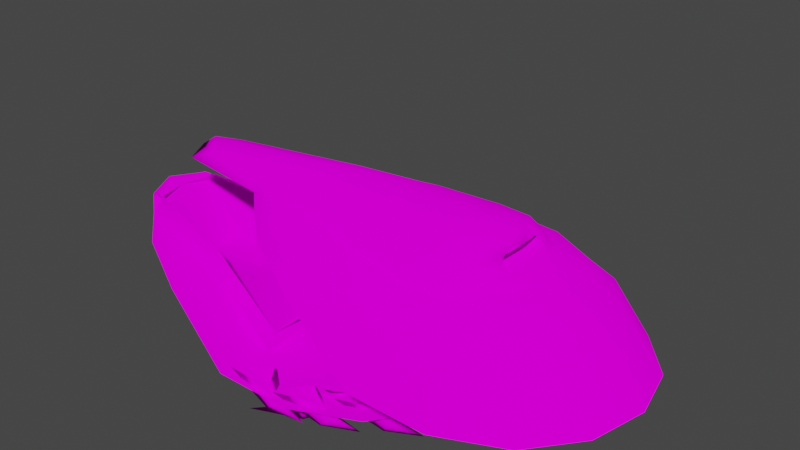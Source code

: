# Source: alientank.blend  (saved by Blender 3.5.10; exported with 4.5.12 LTS)
import bpy
from mathutils import Matrix  # noqa: F401  (used for matrix-valued properties, if any)

bpy.ops.wm.read_factory_settings(use_empty=True)
scene = bpy.context.scene
scene.name = 'Scene'

# ---- collections
col_collection = bpy.data.collections.new('Collection'); scene.collection.children.link(col_collection)

# ---- images (referenced by path relative to the original .blend; pixels are not part of the script)
import os
ASSET_DIR = os.environ.get("B2B_ASSET_DIR", "")  # directory of the original .blend (textures are referenced by path, not embedded)
HERE = os.path.dirname(os.path.abspath(__file__))  # packed textures are extracted next to this script under _unpacked/

def load_image(name, relpath, width, height, colorspace="sRGB"):
    """Load a texture the original file referenced (path relative to the .blend, or extracted next to this script)."""
    p = next((c for c in (os.path.join(HERE, relpath), os.path.join(ASSET_DIR, relpath)) if relpath and os.path.exists(c)), "")
    if p:
        img = bpy.data.images.load(p, check_existing=True)
        img.name = name
    else:  # same state as the original file: an image datablock whose file is absent (Cycles renders it pink)
        img = bpy.data.images.new(name, width, height)
        img.source = "FILE"
        img.filepath = "//" + (relpath or name)
    img.colorspace_settings.name = colorspace
    return img
img_c_tank2_tiff = load_image('c_tank2.tiff', 'bitmaps/c_tank2.tiff', 1024, 1024, 'sRGB')
img_c_tank1_tiff = load_image('c_tank1.tiff', 'bitmaps/c_tank1.tiff', 1024, 1024, 'sRGB')

# ---- materials (node trees are filled in below, after node groups)
mat_alienship2 = bpy.data.materials.new('alienship2')
mat_alienship2.use_transparent_shadow = False
mat_alienship2.diffuse_color = (0.64, 0.1737, 0.587, 1.0)
mat_alienship1 = bpy.data.materials.new('alienship1')
mat_alienship1.use_transparent_shadow = False
mat_alienship1.diffuse_color = (0.5447, 0.1729, 0.07177, 1.0)

# ---- material node trees
mat_alienship2.use_nodes = True; mat_alienship2.node_tree.nodes.clear()
_N = mat_alienship2.node_tree.nodes; _L = mat_alienship2.node_tree.links
n0 = _N.new('ShaderNodeOutputMaterial'); n0.name = 'Material Output'; n0.location = (300, 300)
n1 = _N.new('ShaderNodeBsdfDiffuse'); n1.name = 'Diffuse BSDF'; n1.location = (10, 300)
n1.inputs[1].default_value = 0.5
n2 = _N.new('ShaderNodeTexImage'); n2.name = 'Image Texture'; n2.location = (-280, 280)
n2.image = img_c_tank2_tiff
_L.new(n1.outputs[0], n0.inputs[0])
_L.new(n2.outputs[0], n1.inputs[0])
n0.is_active_output = True
mat_alienship1.use_nodes = True; mat_alienship1.node_tree.nodes.clear()
_N = mat_alienship1.node_tree.nodes; _L = mat_alienship1.node_tree.links
n0 = _N.new('ShaderNodeOutputMaterial'); n0.name = 'Material Output'; n0.location = (300, 300)
n1 = _N.new('ShaderNodeBsdfDiffuse'); n1.name = 'Diffuse BSDF'; n1.location = (10, 300)
n1.inputs[1].default_value = 0.5
n2 = _N.new('ShaderNodeTexImage'); n2.name = 'Image Texture'; n2.location = (-280, 280)
n2.image = img_c_tank1_tiff
_L.new(n1.outputs[0], n0.inputs[0])
_L.new(n2.outputs[0], n1.inputs[0])
n0.is_active_output = True

# ---- world
world_world = bpy.data.worlds.new('World'); scene.world = world_world
world_world.use_nodes = True; world_world.node_tree.nodes.clear()
_N = world_world.node_tree.nodes; _L = world_world.node_tree.links
n0 = _N.new('ShaderNodeOutputWorld'); n0.name = 'World Output'; n0.location = (300, 300)
n1 = _N.new('ShaderNodeBackground'); n1.name = 'Background'; n1.location = (10, 300)
n1.inputs[0].default_value = (0.05088, 0.05088, 0.05088, 1.0)
_L.new(n1.outputs[0], n0.inputs[0])
n0.is_active_output = True
world_world.color = (0.05088, 0.05088, 0.05088)
world_world.use_sun_shadow = False
world_world.sun_shadow_jitter_overblur = 0.0

# ---- meshes
me_base_alientank_high_001 = bpy.data.meshes.new('base alientank high.001')
me_base_alientank_high_001.from_pydata([(-24.03, 81.22, -1.083), (-26.31, 71.57, -5.352), (-9.004, 73.86, -12.96), (-29.84, 81.12, -8.717), (-29.16, 80.43, 4.461), (-41.08, 63.11, 4.791), (-59.5, 80.54, 6.53), (53.19, 27.2, -4.236), (48.18, 18.71, -8.653), (65.75, 15.09, -15.04), (48.18, 28.81, -12.26), (47.73, 28.23, 0.9371), (30.83, 15.73, 0.4341), (19.01, 38.24, 0.8839), (35.41, 49.51, -4.217), (30.39, 41.18, -8.927), (47.96, 37.79, -15.44), (30.39, 51.41, -12.18), (29.94, 50.37, 0.9895), (13.04, 37.89, 0.05062), (1.221, 60.37, 1.286), (6.501, 68.94, -2.971), (1.487, 60.88, -8.111), (19.06, 57.82, -14.79), (1.487, 71.26, -10.82), (1.039, 69.53, 2.273), (-15.87, 57.12, 0.6827), (-27.68, 79.5, 3.093), (-24.03, -81.22, -1.083), (-9.004, -73.86, -12.96), (-26.31, -71.57, -5.352), (-29.84, -81.12, -8.717), (-29.16, -80.43, 4.461), (-41.08, -63.11, 4.791), (-59.5, -80.54, 6.53), (53.19, -27.2, -4.236), (65.75, -15.09, -15.04), (48.18, -18.71, -8.653), (48.18, -28.81, -12.26), (47.73, -28.23, 0.9371), (30.83, -15.73, 0.4341), (19.01, -38.24, 0.8839), (35.41, -49.51, -4.217), (47.96, -37.79, -15.44), (30.39, -41.18, -8.927), (30.39, -51.41, -12.18), (29.94, -50.37, 0.9895), (13.04, -37.89, 0.05062), (1.221, -60.37, 1.286), (6.501, -68.94, -2.971), (19.06, -57.82, -14.79), (1.487, -60.88, -8.111), (1.487, -71.26, -10.82), (1.039, -69.53, 2.273), (-15.87, -57.12, 0.6827), (-27.68, -79.5, 3.093), (-153.7, -14.75, 20.71), (-191.1, -21.04, 54.92), (-191.1, 21.05, 54.92), (-153.7, 14.75, 20.71), (-119.1, -25.25, 21.01), (-112.9, -39.09, 45.98), (-112.9, 39.09, 45.98), (-119.1, 25.25, 21.01), (-58.24, -46.27, 12.45), (-57.96, 46.46, 12.45), (-58.3, -45.52, 12.86), (-62.92, -47.22, -1.314), (-117.6, -39.81, 31.7), (-112.2, -38.1, 45.59), (-61.2, 2.133, 15.76), (-68.23, 1e-06, -4.473), (-112.3, 38.11, 45.65), (-117.6, 39.81, 31.7), (-62.92, 47.22, -1.314), (-58.41, 45.47, 12.89), (-182.1, -22.48, 55.12), (-189.3, -25.61, 42.35), (-199.0, 0.0, 42.09), (-189.3, 0.0, 53.59), (-182.1, 22.48, 55.12), (-189.3, 25.61, 42.35), (-18.72, 2e-06, -7.872), (-15.87, -45.2, -5.357), (-15.87, 45.2, -5.357), (27.43, -65.21, 0.6373), (-13.05, -82.99, 0.07483), (52.3, -35.57, 1.482), (-61.45, -86.43, 3.781), (60.84, 3e-06, 1.975), (-161.0, -50.27, 39.74), (-115.8, -73.03, 33.23), (-161.0, 50.27, 39.74), (-115.8, 73.03, 33.23), (-61.45, 86.43, 3.781), (27.43, 65.21, 0.6373), (52.3, 35.57, 1.482), (-13.05, 82.99, 0.07483), (-202.7, 0.0, 55.24), (-191.9, 22.29, 53.9), (-191.9, -22.29, 53.9)], [], [(0, 1, 2), (1, 3, 2), (3, 0, 2), (4, 5, 1), (4, 1, 0), (5, 6, 3), (5, 3, 1), (6, 4, 0), (6, 0, 3), (7, 8, 9), (8, 10, 9), (10, 7, 9), (11, 12, 8), (11, 8, 7), (12, 13, 10), (12, 10, 8), (13, 11, 7), (13, 7, 10), (14, 15, 16), (15, 17, 16), (17, 14, 16), (18, 19, 15), (18, 15, 14), (19, 20, 17), (19, 17, 15), (20, 18, 14), (20, 14, 17), (21, 22, 23), (22, 24, 23), (24, 21, 23), (25, 26, 22), (25, 22, 21), (26, 27, 24), (26, 24, 22), (27, 25, 21), (27, 21, 24), (28, 29, 30), (30, 29, 31), (31, 29, 28), (32, 28, 30), (32, 30, 33), (33, 30, 31), (33, 31, 34), (34, 31, 28), (34, 28, 32), (35, 36, 37), (37, 36, 38), (38, 36, 35), (39, 35, 37), (39, 37, 40), (40, 37, 38), (40, 38, 41), (41, 38, 35), (41, 35, 39), (42, 43, 44), (44, 43, 45), (45, 43, 42), (46, 42, 44), (46, 44, 47), (47, 44, 45), (47, 45, 48), (48, 45, 42), (48, 42, 46), (49, 50, 51), (51, 50, 52), (52, 50, 49), (53, 49, 51), (53, 51, 54), (54, 51, 52), (54, 52, 55), (55, 52, 49), (55, 49, 53), (56, 57, 58), (56, 58, 59), (60, 61, 57), (60, 57, 56), (62, 63, 59), (62, 59, 58), (63, 60, 56), (63, 56, 59), (64, 61, 60), (62, 65, 63), (65, 64, 60), (65, 60, 63), (66, 67, 68), (66, 68, 69), (70, 71, 67), (70, 67, 66), (72, 73, 74), (72, 74, 75), (75, 74, 71), (75, 71, 70), (76, 77, 78), (76, 78, 79), (69, 68, 77), (69, 77, 76), (80, 81, 73), (80, 73, 72), (79, 78, 81), (79, 81, 80), (82, 83, 67), (82, 67, 71), (74, 84, 82), (74, 82, 71), (85, 86, 83), (85, 83, 87), (88, 67, 83), (88, 83, 86), (89, 87, 83), (89, 83, 82), (90, 77, 68), (90, 68, 91), (88, 91, 68), (88, 68, 67), (92, 93, 73), (92, 73, 81), (94, 74, 73), (94, 73, 93), (95, 96, 84), (95, 84, 97), (89, 82, 84), (89, 84, 96), (94, 97, 84), (94, 84, 74), (78, 98, 99), (78, 99, 81), (78, 77, 100), (78, 100, 98)])
me_base_alientank_high_001.polygons.foreach_set('use_smooth', [True] * 128)
_uv = me_base_alientank_high_001.uv_layers.new(name='UVMap_0')
_uv.uv.foreach_set('vector', [0.2141, 0.219, 0.1995, 0.2332, 0.1864, 0.2022, 0.1995, 0.2332, 0.22, 0.2292, 0.1864, 0.2022, 0.22, 0.2292, 0.2141, 0.219, 0.1864, 0.2022, 0.2177, 0.2282, 0.1992, 0.2664, 0.1995, 0.2332, 0.2177, 0.2282, 0.1995, 0.2332, 0.2141, 0.219, 0.1992, 0.2664, 0.2483, 0.2787, 0.22, 0.2292, 0.1992, 0.2664, 0.22, 0.2292, 0.1995, 0.2332, 0.2483, 0.2787, 0.2177, 0.2282, 0.2141, 0.219, 0.2483, 0.2787, 0.2141, 0.219, 0.22, 0.2292, 0.04159, 0.1474, 0.03179, 0.1649, 0.007948, 0.1397, 0.03179, 0.1649, 0.04968, 0.1544, 0.007948, 0.1397, 0.04968, 0.1544, 0.04159, 0.1474, 0.007948, 0.1397, 0.04876, 0.1552, 0.04373, 0.1967, 0.03179, 0.1649, 0.04876, 0.1552, 0.03179, 0.1649, 0.04159, 0.1474, 0.04373, 0.1967, 0.09521, 0.1926, 0.04968, 0.1544, 0.04373, 0.1967, 0.04968, 0.1544, 0.03179, 0.1649, 0.09521, 0.1926, 0.04876, 0.1552, 0.04159, 0.1474, 0.09521, 0.1926, 0.04159, 0.1474, 0.04968, 0.1544, 0.09872, 0.1535, 0.08922, 0.1709, 0.06577, 0.1454, 0.08922, 0.1709, 0.1073, 0.1602, 0.06577, 0.1454, 0.1073, 0.1602, 0.09872, 0.1535, 0.06577, 0.1454, 0.1056, 0.1615, 0.1006, 0.2029, 0.08922, 0.1709, 0.1056, 0.1615, 0.08922, 0.1709, 0.09872, 0.1535, 0.1006, 0.2029, 0.152, 0.1988, 0.1073, 0.1602, 0.1006, 0.2029, 0.1073, 0.1602, 0.08922, 0.1709, 0.152, 0.1988, 0.1056, 0.1615, 0.09872, 0.1535, 0.152, 0.1988, 0.09872, 0.1535, 0.1073, 0.1602, 0.1619, 0.1811, 0.1529, 0.1983, 0.13, 0.1724, 0.1529, 0.1983, 0.1712, 0.1874, 0.13, 0.1724, 0.1712, 0.1874, 0.1619, 0.1811, 0.13, 0.1724, 0.1683, 0.1894, 0.1634, 0.2308, 0.1529, 0.1983, 0.1683, 0.1894, 0.1529, 0.1983, 0.1619, 0.1811, 0.1634, 0.2308, 0.2146, 0.2268, 0.1712, 0.1874, 0.1634, 0.2308, 0.1712, 0.1874, 0.1529, 0.1983, 0.2146, 0.2268, 0.1683, 0.1894, 0.1619, 0.1811, 0.2146, 0.2268, 0.1619, 0.1811, 0.1712, 0.1874, 0.5071, 0.1945, 0.4796, 0.2118, 0.4922, 0.1806, 0.4922, 0.1806, 0.4796, 0.2118, 0.5127, 0.1843, 0.5127, 0.1843, 0.4796, 0.2118, 0.5071, 0.1945, 0.5105, 0.1853, 0.5071, 0.1945, 0.4922, 0.1806, 0.5105, 0.1853, 0.4922, 0.1806, 0.4913, 0.1474, 0.4913, 0.1474, 0.4922, 0.1806, 0.5127, 0.1843, 0.4913, 0.1474, 0.5127, 0.1843, 0.5402, 0.1343, 0.5402, 0.1343, 0.5127, 0.1843, 0.5071, 0.1945, 0.5402, 0.1343, 0.5071, 0.1945, 0.5105, 0.1853, 0.3358, 0.2692, 0.3023, 0.2775, 0.3257, 0.2518, 0.3257, 0.2518, 0.3023, 0.2775, 0.3438, 0.262, 0.3438, 0.262, 0.3023, 0.2775, 0.3358, 0.2692, 0.3428, 0.2613, 0.3358, 0.2692, 0.3257, 0.2518, 0.3428, 0.2613, 0.3257, 0.2518, 0.3371, 0.2199, 0.3371, 0.2199, 0.3257, 0.2518, 0.3438, 0.262, 0.3371, 0.2199, 0.3438, 0.262, 0.3886, 0.2231, 0.3886, 0.2231, 0.3438, 0.262, 0.3358, 0.2692, 0.3886, 0.2231, 0.3358, 0.2692, 0.3428, 0.2613, 0.3928, 0.2621, 0.36, 0.2708, 0.383, 0.2449, 0.383, 0.2449, 0.36, 0.2708, 0.4013, 0.2552, 0.4013, 0.2552, 0.36, 0.2708, 0.3928, 0.2621, 0.3995, 0.254, 0.3928, 0.2621, 0.383, 0.2449, 0.3995, 0.254, 0.383, 0.2449, 0.3938, 0.2126, 0.3938, 0.2126, 0.383, 0.2449, 0.4013, 0.2552, 0.3938, 0.2126, 0.4013, 0.2552, 0.4453, 0.2158, 0.4453, 0.2158, 0.4013, 0.2552, 0.3928, 0.2621, 0.4453, 0.2158, 0.3928, 0.2621, 0.3995, 0.254, 0.4555, 0.2333, 0.4238, 0.2426, 0.4462, 0.2164, 0.4462, 0.2164, 0.4238, 0.2426, 0.4647, 0.2269, 0.4647, 0.2269, 0.4238, 0.2426, 0.4555, 0.2333, 0.4617, 0.225, 0.4555, 0.2333, 0.4462, 0.2164, 0.4617, 0.225, 0.4462, 0.2164, 0.4562, 0.1836, 0.4562, 0.1836, 0.4462, 0.2164, 0.4647, 0.2269, 0.4562, 0.1836, 0.4647, 0.2269, 0.5075, 0.1868, 0.5075, 0.1868, 0.4647, 0.2269, 0.4555, 0.2333, 0.5075, 0.1868, 0.4555, 0.2333, 0.4617, 0.225, 0.1054, 0.2489, 0.1236, 0.3485, 0.002257, 0.3485, 0.1054, 0.2489, 0.002257, 0.3485, 0.02039, 0.2489, 0.2968, 0.3071, 0.2907, 0.3559, 0.1449, 0.3183, 0.2968, 0.3071, 0.1449, 0.3183, 0.2351, 0.2828, 0.2482, 0.426, 0.2607, 0.3773, 0.3284, 0.3773, 0.2482, 0.426, 0.3284, 0.3773, 0.4008, 0.4448, 0.6067, 0.425, 0.6067, 0.3199, 0.5346, 0.3417, 0.6067, 0.425, 0.5346, 0.3417, 0.5346, 0.4032, 0.4113, 0.3335, 0.2907, 0.3559, 0.2968, 0.3071, 0.2482, 0.426, 0.142, 0.3595, 0.2607, 0.3773, 0.7092, 0.4646, 0.7092, 0.2761, 0.6067, 0.3199, 0.7092, 0.4646, 0.6067, 0.3199, 0.6067, 0.425, 0.3406, 0.4881, 0.35, 0.46, 0.2237, 0.4482, 0.3406, 0.4881, 0.2237, 0.4482, 0.2158, 0.4767, 0.1516, 0.9957, 0.1514, 0.935, 0.2934, 0.9444, 0.1516, 0.9957, 0.2934, 0.9444, 0.2883, 0.9869, 0.1175, 0.5094, 0.1274, 0.4808, 0.01485, 0.4168, 0.1175, 0.5094, 0.01485, 0.4168, 0.006459, 0.4458, 0.01464, 0.987, 0.009394, 0.9444, 0.1514, 0.935, 0.01464, 0.987, 0.1514, 0.935, 0.1516, 0.9957, 0.4648, 0.3196, 0.4404, 0.3087, 0.4064, 0.3941, 0.4648, 0.3196, 0.4064, 0.3941, 0.4391, 0.3946, 0.2158, 0.4767, 0.2237, 0.4482, 0.0965, 0.3804, 0.2158, 0.4767, 0.0965, 0.3804, 0.09294, 0.4093, 0.2594, 0.5249, 0.2734, 0.4986, 0.1274, 0.4808, 0.2594, 0.5249, 0.1274, 0.4808, 0.1175, 0.5094, 0.4391, 0.3946, 0.4064, 0.3941, 0.4374, 0.4806, 0.4391, 0.3946, 0.4374, 0.4806, 0.4622, 0.4705, 0.8151, 0.3725, 0.8211, 0.2783, 0.7232, 0.2741, 0.8151, 0.3725, 0.7232, 0.2741, 0.7121, 0.3725, 0.7232, 0.4708, 0.8211, 0.4666, 0.8151, 0.3725, 0.7232, 0.4708, 0.8151, 0.3725, 0.7121, 0.3725, 0.9114, 0.2367, 0.8271, 0.1996, 0.8211, 0.2783, 0.9114, 0.2367, 0.8211, 0.2783, 0.9632, 0.2984, 0.7264, 0.1925, 0.7232, 0.2741, 0.8211, 0.2783, 0.7264, 0.1925, 0.8211, 0.2783, 0.8271, 0.1996, 0.981, 0.3725, 0.9632, 0.2984, 0.8211, 0.2783, 0.981, 0.3725, 0.8211, 0.2783, 0.8151, 0.3725, 0.5197, 0.2678, 0.4609, 0.3191, 0.61, 0.2896, 0.5197, 0.2678, 0.61, 0.2896, 0.6137, 0.2204, 0.7264, 0.1925, 0.6137, 0.2204, 0.61, 0.2896, 0.7264, 0.1925, 0.61, 0.2896, 0.7232, 0.2741, 0.5197, 0.4771, 0.6137, 0.5245, 0.61, 0.4554, 0.5197, 0.4771, 0.61, 0.4554, 0.4609, 0.4258, 0.7264, 0.5524, 0.7232, 0.4708, 0.61, 0.4554, 0.7264, 0.5524, 0.61, 0.4554, 0.6137, 0.5245, 0.9114, 0.5082, 0.9632, 0.4465, 0.8211, 0.4666, 0.9114, 0.5082, 0.8211, 0.4666, 0.8271, 0.5453, 0.981, 0.3725, 0.8151, 0.3725, 0.8211, 0.4666, 0.981, 0.3725, 0.8211, 0.4666, 0.9632, 0.4465, 0.7264, 0.5524, 0.8271, 0.5453, 0.8211, 0.4666, 0.7264, 0.5524, 0.8211, 0.4666, 0.7232, 0.4708, 0.1612, 0.6956, 0.1612, 0.776, 0.02526, 0.7673, 0.1612, 0.6956, 0.02526, 0.7673, 0.005024, 0.6967, 0.1612, 0.6956, 0.3173, 0.6967, 0.2971, 0.7673, 0.1612, 0.6956, 0.2971, 0.7673, 0.1612, 0.776])
me_base_alientank_high_001.materials.append(mat_alienship2)
me_base_alientank_high_001.update()
me_hull_alientank_medium_001 = bpy.data.meshes.new('hull alientank medium.001')
me_hull_alientank_medium_001.from_pydata([(-63.58, 50.27, 71.59), (-91.86, 25.61, 74.46), (-94.37, 22.29, 86.03), (-64.3, 43.81, 80.84), (-63.58, -50.27, 71.59), (-64.3, -43.81, 80.84), (-94.37, -22.29, 86.03), (-91.86, -25.61, 74.46), (35.65, -86.43, 34.77), (27.05, -75.55, 65.68), (-16.53, -63.78, 76.94), (-18.48, -73.03, 64.69), (124.5, -65.21, 30.85), (105.0, -56.81, 63.9), (70.68, -72.45, 63.57), (84.02, -82.99, 30.64), (35.65, 86.43, 34.77), (27.05, 75.55, 65.68), (70.68, 72.45, 63.57), (84.02, 82.99, 30.64), (124.5, 65.21, 30.85), (105.0, 56.81, 63.9), (-16.53, 63.78, 76.94), (-18.48, 73.03, 64.69), (157.9, 1e-06, 31.9), (129.5, 0.0, 65.43), (123.9, -30.96, 64.82), (149.4, -35.57, 31.48), (123.9, 30.96, 64.82), (149.4, 35.57, 31.48), (-58.42, 38.83, 85.17), (-81.04, 21.87, 89.69), (-58.42, -38.83, 85.17), (-81.04, -21.87, 89.69), (-22.11, -50.03, 83.86), (25.4, -59.31, 80.94), (91.96, -48.3, 76.1), (66.7, -56.81, 80.11), (100.6, -28.65, 81.27), (67.12, -30.96, 87.83), (23.33, -32.34, 88.82), (103.6, 0.0, 82.22), (68.42, 0.0, 89.48), (-33.35, -27.27, 89.74), (-33.35, 27.27, 89.74), (-22.11, 50.03, 83.86), (25.4, 59.31, 80.94), (23.33, 32.34, 88.82), (91.96, 48.3, 76.1), (66.7, 56.81, 80.11), (67.12, 30.96, 87.83), (100.6, 28.65, 81.27)], [], [(0, 1, 2), (0, 2, 3), (4, 5, 6), (4, 6, 7), (8, 9, 10), (8, 10, 11), (4, 11, 10), (4, 10, 5), (12, 13, 14), (12, 14, 15), (8, 15, 14), (8, 14, 9), (16, 17, 18), (16, 18, 19), (20, 19, 18), (20, 18, 21), (0, 3, 22), (0, 22, 23), (16, 23, 22), (16, 22, 17), (24, 25, 26), (24, 26, 27), (12, 27, 26), (12, 26, 13), (20, 21, 28), (20, 28, 29), (24, 29, 28), (24, 28, 25), (30, 3, 2), (30, 2, 31), (32, 33, 6), (32, 6, 5), (32, 5, 10), (32, 10, 34), (35, 34, 10), (35, 10, 9), (36, 37, 14), (36, 14, 13), (35, 9, 14), (35, 14, 37), (36, 38, 39), (36, 39, 37), (35, 37, 39), (35, 39, 40), (41, 42, 39), (41, 39, 38), (32, 34, 43), (32, 43, 33), (35, 40, 43), (35, 43, 34), (30, 31, 44), (30, 44, 45), (46, 45, 44), (46, 44, 47), (48, 49, 50), (48, 50, 51), (41, 51, 50), (41, 50, 42), (46, 47, 50), (46, 50, 49), (48, 21, 18), (48, 18, 49), (46, 49, 18), (46, 18, 17), (30, 45, 22), (30, 22, 3), (46, 17, 22), (46, 22, 45), (36, 13, 26), (36, 26, 38), (41, 38, 26), (41, 26, 25), (48, 51, 28), (48, 28, 21), (41, 25, 28), (41, 28, 51)])
me_hull_alientank_medium_001.polygons.foreach_set('use_smooth', [True] * 76)
_uv = me_hull_alientank_medium_001.uv_layers.new(name='UVMap_0')
_uv.uv.foreach_set('vector', [0.7757, 0.1607, 0.8898, 0.1491, 0.8999, 0.1024, 0.7757, 0.1607, 0.8999, 0.1024, 0.7786, 0.1234, 0.1361, 0.3858, 0.1332, 0.4236, 0.01021, 0.4448, 0.1361, 0.3858, 0.01021, 0.4448, 0.02047, 0.3975, 0.542, 0.2352, 0.5068, 0.3616, 0.3286, 0.4077, 0.542, 0.2352, 0.3286, 0.4077, 0.3206, 0.3576, 0.1361, 0.3858, 0.3206, 0.3576, 0.3286, 0.4077, 0.1361, 0.3858, 0.3286, 0.4077, 0.1332, 0.4236, 0.9054, 0.2192, 0.8258, 0.3543, 0.6852, 0.353, 0.9054, 0.2192, 0.6852, 0.353, 0.7398, 0.2183, 0.542, 0.2352, 0.7398, 0.2183, 0.6852, 0.353, 0.542, 0.2352, 0.6852, 0.353, 0.5068, 0.3616, 0.3754, 0.3092, 0.4101, 0.1845, 0.2342, 0.193, 0.3754, 0.3092, 0.2342, 0.193, 0.1803, 0.3258, 0.01705, 0.325, 0.1803, 0.3258, 0.2342, 0.193, 0.01705, 0.325, 0.2342, 0.193, 0.09551, 0.1917, 0.7757, 0.1607, 0.7786, 0.1234, 0.5859, 0.1391, 0.7757, 0.1607, 0.5859, 0.1391, 0.5938, 0.1885, 0.3754, 0.3092, 0.5938, 0.1885, 0.5859, 0.1391, 0.3754, 0.3092, 0.5859, 0.1391, 0.4101, 0.1845, 0.3659, 0.5954, 0.3659, 0.7831, 0.1926, 0.7797, 0.3659, 0.5954, 0.1926, 0.7797, 0.1668, 0.5931, 0.000851, 0.5896, 0.1668, 0.5931, 0.1926, 0.7797, 0.000851, 0.5896, 0.1926, 0.7797, 0.04786, 0.7746, 0.7309, 0.5896, 0.6839, 0.7746, 0.5392, 0.7797, 0.7309, 0.5896, 0.5392, 0.7797, 0.565, 0.5931, 0.3659, 0.5954, 0.565, 0.5931, 0.5392, 0.7797, 0.3659, 0.5954, 0.5392, 0.7797, 0.3659, 0.7831, 0.2221, 0.8532, 0.1977, 0.8739, 0.07269, 0.7844, 0.2221, 0.8532, 0.07269, 0.7844, 0.1281, 0.7827, 0.2221, 0.5303, 0.1281, 0.6008, 0.07269, 0.599, 0.2221, 0.5303, 0.07269, 0.599, 0.1977, 0.5096, 0.2221, 0.5303, 0.1977, 0.5096, 0.3963, 0.4265, 0.2221, 0.5303, 0.3963, 0.4265, 0.3731, 0.4837, 0.5707, 0.4451, 0.3731, 0.4837, 0.3963, 0.4265, 0.5707, 0.4451, 0.3963, 0.4265, 0.5775, 0.3776, 0.8474, 0.4909, 0.7424, 0.4555, 0.7589, 0.3905, 0.8474, 0.4909, 0.7589, 0.3905, 0.9018, 0.4555, 0.5707, 0.4451, 0.5775, 0.3776, 0.7589, 0.3905, 0.5707, 0.4451, 0.7589, 0.3905, 0.7424, 0.4555, 0.8474, 0.4909, 0.8833, 0.5726, 0.7441, 0.563, 0.8474, 0.4909, 0.7441, 0.563, 0.7424, 0.4555, 0.5707, 0.4451, 0.7424, 0.4555, 0.7441, 0.563, 0.5707, 0.4451, 0.7441, 0.563, 0.562, 0.5573, 0.8959, 0.6917, 0.7496, 0.6917, 0.7441, 0.563, 0.8959, 0.6917, 0.7441, 0.563, 0.8833, 0.5726, 0.2221, 0.5303, 0.3731, 0.4837, 0.3264, 0.5783, 0.2221, 0.5303, 0.3264, 0.5783, 0.1281, 0.6008, 0.5707, 0.4451, 0.562, 0.5573, 0.3264, 0.5783, 0.5707, 0.4451, 0.3264, 0.5783, 0.3731, 0.4837, 0.2221, 0.8532, 0.1281, 0.7827, 0.3264, 0.8051, 0.2221, 0.8532, 0.3264, 0.8051, 0.3731, 0.8997, 0.5707, 0.9383, 0.3731, 0.8997, 0.3264, 0.8051, 0.5707, 0.9383, 0.3264, 0.8051, 0.562, 0.8262, 0.8474, 0.8925, 0.7424, 0.9279, 0.7441, 0.8204, 0.8474, 0.8925, 0.7441, 0.8204, 0.8833, 0.8108, 0.8959, 0.6917, 0.8833, 0.8108, 0.7441, 0.8204, 0.8959, 0.6917, 0.7441, 0.8204, 0.7496, 0.6917, 0.5707, 0.9383, 0.562, 0.8262, 0.7441, 0.8204, 0.5707, 0.9383, 0.7441, 0.8204, 0.7424, 0.9279, 0.8474, 0.8925, 0.9018, 0.9279, 0.7589, 0.993, 0.8474, 0.8925, 0.7589, 0.993, 0.7424, 0.9279, 0.5707, 0.9383, 0.7424, 0.9279, 0.7589, 0.993, 0.5707, 0.9383, 0.7589, 0.993, 0.5775, 1.006, 0.2221, 0.8532, 0.3731, 0.8997, 0.3963, 0.9569, 0.2221, 0.8532, 0.3963, 0.9569, 0.1977, 0.8739, 0.5707, 0.9383, 0.5775, 1.006, 0.3963, 0.9569, 0.5707, 0.9383, 0.3963, 0.9569, 0.3731, 0.8997, 0.8474, 0.4909, 0.9018, 0.4555, 0.9804, 0.563, 0.8474, 0.4909, 0.9804, 0.563, 0.8833, 0.5726, 0.8959, 0.6917, 0.8833, 0.5726, 0.9804, 0.563, 0.8959, 0.6917, 0.9804, 0.563, 1.004, 0.6917, 0.8474, 0.8925, 0.8833, 0.8108, 0.9804, 0.8204, 0.8474, 0.8925, 0.9804, 0.8204, 0.9018, 0.9279, 0.8959, 0.6917, 1.004, 0.6917, 0.9804, 0.8204, 0.8959, 0.6917, 0.9804, 0.8204, 0.8833, 0.8108])
me_hull_alientank_medium_001.materials.append(mat_alienship1)
me_hull_alientank_medium_001.update()
me_cannon_alientank_medium_001 = bpy.data.meshes.new('cannon alientank medium.001')
me_cannon_alientank_medium_001.from_pydata([(-158.3, -15.21, 86.75), (-158.3, 15.21, 86.75), (-56.62, 29.85, 85.48), (-56.62, -29.85, 85.48), (-163.9, 0.0, 89.68), (71.63, -14.71, 92.13), (71.63, -8.512, 90.97), (71.63, 0.0, 91.02), (71.63, 8.512, 90.97), (71.63, 14.71, 92.13), (71.63, 16.3, 95.76), (71.63, 13.8, 99.5), (71.63, 7.784, 101.0), (71.63, 0.0, 101.1), (71.63, -7.784, 101.0), (71.63, -13.8, 99.5), (71.63, -16.3, 95.76), (87.35, 0.0, 91.17), (86.19, -9.192, 90.96), (83.75, -15.91, 91.83), (81.08, -17.7, 95.28), (79.61, -15.06, 99.04), (80.77, -8.507, 100.8), (82.01, 0.0, 101.2), (80.77, 8.507, 100.8), (79.61, 15.06, 99.04), (81.08, 17.7, 95.28), (83.75, 15.91, 91.83), (86.19, 9.192, 90.96), (71.24, -28.68, 95.99), (69.61, -18.38, 104.0), (62.59, -33.74, 97.65), (41.59, -35.22, 97.71), (45.31, -19.21, 104.3), (48.11, 0.0, 109.3), (75.51, 0.0, 106.6), (71.24, 28.68, 95.99), (62.59, 33.74, 97.65), (69.61, 18.38, 104.0), (45.31, 19.21, 104.3), (41.59, 35.22, 97.71), (73.76, -33.74, 89.16), (97.54, 0.0, 79.6), (92.14, -21.12, 79.17), (80.16, -38.72, 78.49), (73.76, 33.74, 89.16), (80.16, 38.72, 78.49), (92.14, 21.12, 79.17), (-27.62, 23.06, 99.52), (-41.2, 26.01, 93.22), (-142.5, 13.24, 93.7), (-41.18, 12.99, 104.6), (-46.95, 0.0, 107.1), (-151.7, 0.0, 97.89), (-27.62, -23.06, 99.52), (-41.18, -12.99, 104.6), (-142.5, -13.24, 93.7), (-41.2, -26.01, 93.22), (0.09751, -37.88, 90.16), (3.03, -29.71, 99.4), (40.77, -44.87, 88.82), (39.73, -51.33, 78.72), (-6.051, -43.37, 80.31), (62.69, -43.03, 88.67), (65.64, -49.28, 78.21), (0.3653, -16.19, 106.0), (-2.313, 0.0, 108.8), (0.3653, 16.19, 106.0), (3.03, 29.71, 99.4), (62.69, 43.03, 88.67), (40.77, 44.87, 88.82), (39.73, 51.33, 78.72), (65.64, 49.28, 78.21), (0.09751, 37.88, 90.16), (-6.051, 43.37, 80.31)], [], [(0, 1, 2), (0, 2, 3), (0, 4, 1), (5, 6, 7), (5, 7, 8), (5, 8, 9), (5, 9, 10), (5, 10, 11), (5, 11, 12), (5, 12, 13), (5, 13, 14), (5, 14, 15), (5, 15, 16), (17, 7, 6), (17, 6, 18), (19, 18, 6), (19, 6, 5), (19, 5, 16), (19, 16, 20), (21, 20, 16), (21, 16, 15), (21, 15, 14), (21, 14, 22), (23, 22, 14), (23, 14, 13), (23, 13, 12), (23, 12, 24), (25, 24, 12), (25, 12, 11), (25, 11, 10), (25, 10, 26), (27, 26, 10), (27, 10, 9), (27, 9, 8), (27, 8, 28), (17, 28, 8), (17, 8, 7), (29, 21, 30), (29, 30, 31), (32, 31, 30), (32, 30, 33), (34, 33, 30), (34, 30, 35), (23, 35, 30), (23, 30, 21), (23, 21, 22), (36, 37, 38), (36, 38, 25), (23, 24, 25), (23, 25, 38), (23, 38, 35), (34, 35, 38), (34, 38, 39), (40, 39, 38), (40, 38, 37), (29, 41, 19), (29, 19, 20), (29, 20, 21), (42, 17, 18), (42, 18, 19), (42, 19, 43), (44, 43, 19), (44, 19, 41), (36, 25, 26), (36, 26, 27), (36, 27, 45), (46, 45, 27), (46, 27, 47), (42, 47, 27), (42, 27, 28), (42, 28, 17), (48, 49, 50), (48, 50, 51), (52, 51, 50), (52, 50, 53), (4, 53, 50), (4, 50, 1), (2, 1, 50), (2, 50, 49), (54, 55, 56), (54, 56, 57), (3, 57, 56), (3, 56, 0), (4, 0, 56), (4, 56, 53), (52, 53, 56), (52, 56, 55), (54, 57, 58), (54, 58, 59), (32, 59, 58), (32, 58, 60), (61, 60, 58), (61, 58, 62), (3, 62, 58), (3, 58, 57), (29, 31, 63), (29, 63, 41), (44, 41, 63), (44, 63, 64), (61, 64, 63), (61, 63, 60), (32, 60, 63), (32, 63, 31), (54, 59, 65), (54, 65, 55), (52, 55, 65), (52, 65, 66), (34, 66, 65), (34, 65, 33), (32, 33, 65), (32, 65, 59), (48, 51, 67), (48, 67, 68), (40, 68, 67), (40, 67, 39), (34, 39, 67), (34, 67, 66), (52, 66, 67), (52, 67, 51), (36, 45, 69), (36, 69, 37), (40, 37, 69), (40, 69, 70), (71, 70, 69), (71, 69, 72), (46, 72, 69), (46, 69, 45), (48, 68, 73), (48, 73, 49), (2, 49, 73), (2, 73, 74), (71, 74, 73), (71, 73, 70), (40, 70, 73), (40, 73, 68)])
me_cannon_alientank_medium_001.polygons.foreach_set('use_smooth', [True] * 135)
_uv = me_cannon_alientank_medium_001.uv_layers.new(name='UVMap_0')
_uv.uv.foreach_set('vector', [0.6487, 0.02105, 0.5875, 0.02105, 0.558, 0.2257, 0.6487, 0.02105, 0.558, 0.2257, 0.6782, 0.2257, 0.6487, 0.02105, 0.6181, 0.009681, 0.5875, 0.02105, 0.3685, 0.08951, 0.333, 0.0829, 0.2843, 0.08314, 0.3685, 0.08951, 0.2843, 0.08314, 0.2356, 0.0829, 0.3685, 0.08951, 0.2356, 0.0829, 0.2001, 0.08951, 0.3685, 0.08951, 0.2001, 0.08951, 0.191, 0.1103, 0.3685, 0.08951, 0.191, 0.1103, 0.2053, 0.1317, 0.3685, 0.08951, 0.2053, 0.1317, 0.2397, 0.1402, 0.3685, 0.08951, 0.2397, 0.1402, 0.2843, 0.1411, 0.3685, 0.08951, 0.2843, 0.1411, 0.3289, 0.1402, 0.3685, 0.08951, 0.3289, 0.1402, 0.3633, 0.1317, 0.3685, 0.08951, 0.3633, 0.1317, 0.3776, 0.1103, 0.8184, 0.09698, 0.8184, 0.1732, 0.8348, 0.1732, 0.8184, 0.09698, 0.8348, 0.1732, 0.8359, 0.1016, 0.8473, 0.1075, 0.8359, 0.1016, 0.8348, 0.1732, 0.8473, 0.1075, 0.8348, 0.1732, 0.8472, 0.1732, 0.8473, 0.1075, 0.8472, 0.1732, 0.8669, 0.1732, 0.8473, 0.1075, 0.8669, 0.1732, 0.8644, 0.1179, 0.8856, 0.1287, 0.8644, 0.1179, 0.8669, 0.1732, 0.8856, 0.1287, 0.8669, 0.1732, 0.889, 0.1732, 0.8856, 0.1287, 0.889, 0.1732, 0.9033, 0.1732, 0.8856, 0.1287, 0.9033, 0.1732, 0.9016, 0.1213, 0.9191, 0.1138, 0.9016, 0.1213, 0.9033, 0.1732, 0.9191, 0.1138, 0.9033, 0.1732, 0.9191, 0.1732, 0.9191, 0.1138, 0.9191, 0.1732, 0.9348, 0.1732, 0.9191, 0.1138, 0.9348, 0.1732, 0.9365, 0.1213, 0.9525, 0.1287, 0.9365, 0.1213, 0.9348, 0.1732, 0.9525, 0.1287, 0.9348, 0.1732, 0.9491, 0.1732, 0.7513, 0.1287, 0.7479, 0.1732, 0.77, 0.1732, 0.7513, 0.1287, 0.77, 0.1732, 0.7725, 0.1179, 0.7896, 0.1075, 0.7725, 0.1179, 0.77, 0.1732, 0.7896, 0.1075, 0.77, 0.1732, 0.7897, 0.1732, 0.7896, 0.1075, 0.7897, 0.1732, 0.8021, 0.1732, 0.7896, 0.1075, 0.8021, 0.1732, 0.801, 0.1016, 0.8184, 0.09698, 0.801, 0.1016, 0.8021, 0.1732, 0.8184, 0.09698, 0.8021, 0.1732, 0.8184, 0.1732, 0.4485, 0.1116, 0.3705, 0.1291, 0.3895, 0.1573, 0.4485, 0.1116, 0.3895, 0.1573, 0.4774, 0.1211, 0.851, 0.7101, 0.9379, 0.7163, 0.967, 0.7798, 0.851, 0.7101, 0.967, 0.7798, 0.8664, 0.7764, 0.878, 0.8559, 0.8664, 0.7764, 0.967, 0.7798, 0.878, 0.8559, 0.967, 0.7798, 0.9914, 0.8559, 0.2843, 0.1415, 0.2843, 0.1724, 0.3895, 0.1573, 0.2843, 0.1415, 0.3895, 0.1573, 0.3705, 0.1291, 0.9191, 0.1138, 0.8856, 0.1287, 0.9016, 0.1213, 0.1201, 0.1116, 0.09117, 0.1211, 0.1791, 0.1573, 0.1201, 0.1116, 0.1791, 0.1573, 0.1981, 0.1291, 0.9191, 0.1138, 0.9365, 0.1213, 0.9525, 0.1287, 0.2843, 0.1415, 0.1981, 0.1291, 0.1791, 0.1573, 0.2843, 0.1415, 0.1791, 0.1573, 0.2843, 0.1724, 0.878, 0.8559, 0.9914, 0.8559, 0.967, 0.9319, 0.878, 0.8559, 0.967, 0.9319, 0.8664, 0.9353, 0.851, 1.002, 0.8664, 0.9353, 0.967, 0.9319, 0.851, 1.002, 0.967, 0.9319, 0.9379, 0.9954, 0.4485, 0.1116, 0.4774, 0.07252, 0.3754, 0.08778, 0.4485, 0.1116, 0.3754, 0.08778, 0.3856, 0.1075, 0.4485, 0.1116, 0.3856, 0.1075, 0.3705, 0.1291, 0.2843, 0.0178, 0.2843, 0.08404, 0.3369, 0.08282, 0.2843, 0.0178, 0.3369, 0.08282, 0.3754, 0.08778, 0.2843, 0.0178, 0.3754, 0.08778, 0.4052, 0.01533, 0.506, 0.01141, 0.4052, 0.01533, 0.3754, 0.08778, 0.506, 0.01141, 0.3754, 0.08778, 0.4774, 0.07252, 0.1201, 0.1116, 0.1981, 0.1291, 0.183, 0.1075, 0.1201, 0.1116, 0.183, 0.1075, 0.1932, 0.08778, 0.1201, 0.1116, 0.1932, 0.08778, 0.09117, 0.07252, 0.06262, 0.01141, 0.09117, 0.07252, 0.1932, 0.08778, 0.06262, 0.01141, 0.1932, 0.08778, 0.1634, 0.01532, 0.2843, 0.0178, 0.1634, 0.01532, 0.1932, 0.08778, 0.2843, 0.0178, 0.1932, 0.08778, 0.2317, 0.08282, 0.2843, 0.0178, 0.2317, 0.08282, 0.2843, 0.08404, 0.3888, 0.6187, 0.4443, 0.5929, 0.858, 0.5949, 0.5646, 0.9513, 0.08933, 0.9106, 0.5085, 0.9096, 0.4846, 0.8559, 0.5085, 0.9096, 0.08933, 0.9106, 0.4846, 0.8559, 0.08933, 0.9106, 0.05138, 0.8559, 0.000622, 0.8559, 0.05138, 0.8559, 0.08933, 0.9106, 0.000622, 0.8559, 0.08933, 0.9106, 0.024, 0.9188, 0.5072, 0.5613, 0.9225, 0.5665, 0.858, 0.5949, 0.5072, 0.5613, 0.858, 0.5949, 0.4443, 0.5929, 0.5646, 0.7604, 0.5085, 0.8021, 0.08933, 0.8011, 0.5307, 0.6954, 0.06628, 0.6719, 0.4758, 0.67, 0.4134, 0.6387, 0.4758, 0.67, 0.06628, 0.6719, 0.4134, 0.6387, 0.06628, 0.6719, 0.002448, 0.6438, 0.000622, 0.8559, 0.024, 0.7929, 0.08933, 0.8011, 0.000622, 0.8559, 0.08933, 0.8011, 0.05138, 0.8559, 0.4846, 0.8559, 0.05138, 0.8559, 0.08933, 0.8011, 0.4846, 0.8559, 0.08933, 0.8011, 0.5085, 0.8021, 0.5307, 0.6954, 0.4758, 0.67, 0.6427, 0.6576, 0.5307, 0.6954, 0.6427, 0.6576, 0.6546, 0.695, 0.8105, 0.6881, 0.6546, 0.695, 0.6427, 0.6576, 0.8105, 0.6881, 0.6427, 0.6576, 0.8072, 0.6522, 0.803, 0.6113, 0.8072, 0.6522, 0.6427, 0.6576, 0.803, 0.6113, 0.6427, 0.6576, 0.6179, 0.6178, 0.4134, 0.6387, 0.6179, 0.6178, 0.6427, 0.6576, 0.4134, 0.6387, 0.6427, 0.6576, 0.4758, 0.67, 0.4485, 0.1116, 0.4774, 0.1211, 0.5306, 0.06972, 0.4485, 0.1116, 0.5306, 0.06972, 0.4774, 0.07252, 0.506, 0.01141, 0.4774, 0.07252, 0.5306, 0.06972, 0.506, 0.01141, 0.5306, 0.06972, 0.5664, 0.009823, 0.803, 0.6113, 0.9077, 0.6093, 0.8958, 0.6516, 0.803, 0.6113, 0.8958, 0.6516, 0.8072, 0.6522, 0.8105, 0.6881, 0.8072, 0.6522, 0.8958, 0.6516, 0.8105, 0.6881, 0.8958, 0.6516, 0.8954, 0.6879, 0.5646, 0.7604, 0.6915, 0.7329, 0.6804, 0.7889, 0.5646, 0.7604, 0.6804, 0.7889, 0.5085, 0.8021, 0.4846, 0.8559, 0.5085, 0.8021, 0.6804, 0.7889, 0.4846, 0.8559, 0.6804, 0.7889, 0.6694, 0.8559, 0.878, 0.8559, 0.6694, 0.8559, 0.6804, 0.7889, 0.878, 0.8559, 0.6804, 0.7889, 0.8664, 0.7764, 0.851, 0.7101, 0.8664, 0.7764, 0.6804, 0.7889, 0.851, 0.7101, 0.6804, 0.7889, 0.6915, 0.7329, 0.5646, 0.9513, 0.5085, 0.9096, 0.6804, 0.9229, 0.5646, 0.9513, 0.6804, 0.9229, 0.6915, 0.9788, 0.851, 1.002, 0.6915, 0.9788, 0.6804, 0.9229, 0.851, 1.002, 0.6804, 0.9229, 0.8664, 0.9353, 0.878, 0.8559, 0.8664, 0.9353, 0.6804, 0.9229, 0.878, 0.8559, 0.6804, 0.9229, 0.6694, 0.8559, 0.4846, 0.8559, 0.6694, 0.8559, 0.6804, 0.9229, 0.4846, 0.8559, 0.6804, 0.9229, 0.5085, 0.9096, 0.1201, 0.1116, 0.09117, 0.07252, 0.03799, 0.06972, 0.1201, 0.1116, 0.03799, 0.06972, 0.09117, 0.1211, 0.1061, 0.6113, 0.02032, 0.611, 0.01992, 0.5744, 0.1061, 0.6113, 0.01992, 0.5744, 0.1094, 0.575, 0.1137, 0.5337, 0.1094, 0.575, 0.01992, 0.5744, 0.1137, 0.5337, 0.01992, 0.5744, 0.007864, 0.5316, 0.06262, 0.01141, 0.002164, 0.009822, 0.03799, 0.06972, 0.06262, 0.01141, 0.03799, 0.06972, 0.09117, 0.07252, 0.3888, 0.6187, 0.2636, 0.6182, 0.2756, 0.5805, 0.3888, 0.6187, 0.2756, 0.5805, 0.4443, 0.5929, 0.5072, 0.5613, 0.4443, 0.5929, 0.2756, 0.5805, 0.5072, 0.5613, 0.2756, 0.5805, 0.3007, 0.5402, 0.1137, 0.5337, 0.3007, 0.5402, 0.2756, 0.5805, 0.1137, 0.5337, 0.2756, 0.5805, 0.1094, 0.575, 0.1061, 0.6113, 0.1094, 0.575, 0.2756, 0.5805, 0.1061, 0.6113, 0.2756, 0.5805, 0.2636, 0.6182])
me_cannon_alientank_medium_001.materials.append(mat_alienship2)
me_cannon_alientank_medium_001.update()
me_landing_gear_alientank_medium_001 = bpy.data.meshes.new('landing gear alientank medium.001')
me_landing_gear_alientank_medium_001.from_pydata([(-31.58, -56.9, -20.32), (-30.95, -50.14, -25.49), (-79.02, -51.75, -48.42), (-26.45, -56.83, -28.44), (-9.805, -56.35, -0.1724), (14.03, -44.21, -0.25), (14.88, -56.43, 0.4), (-31.58, 56.9, -20.32), (-79.02, 51.75, -48.42), (-30.95, 50.14, -25.49), (-26.45, 56.83, -28.44), (-9.805, 56.35, -0.1724), (14.03, 44.21, -0.25), (14.88, 56.43, 0.4)], [], [(0, 1, 2), (1, 3, 2), (3, 0, 2), (4, 5, 1), (4, 1, 0), (5, 6, 3), (5, 3, 1), (6, 4, 0), (6, 0, 3), (7, 8, 9), (9, 8, 10), (10, 8, 7), (11, 7, 9), (11, 9, 12), (12, 9, 10), (12, 10, 13), (13, 10, 7), (13, 7, 11)])
me_landing_gear_alientank_medium_001.polygons.foreach_set('use_smooth', [True] * 18)
_uv = me_landing_gear_alientank_medium_001.uv_layers.new(name='UVMap_0')
_uv.uv.foreach_set('vector', [0.7756, 0.01789, 0.7742, 0.0329, 0.6854, 0.02933, 0.7742, 0.0329, 0.7801, 0.01805, 0.6854, 0.02933, 0.7801, 0.01805, 0.7756, 0.01789, 0.6854, 0.02933, 0.8204, 0.01913, 0.859, 0.04605, 0.7742, 0.0329, 0.8204, 0.01913, 0.7742, 0.0329, 0.7756, 0.01789, 0.859, 0.04605, 0.8607, 0.01895, 0.7801, 0.01805, 0.859, 0.04605, 0.7801, 0.01805, 0.7742, 0.0329, 0.8607, 0.01895, 0.8204, 0.01913, 0.7756, 0.01789, 0.8607, 0.01895, 0.7756, 0.01789, 0.7801, 0.01805, 0.7756, 0.07739, 0.6854, 0.06594, 0.7742, 0.06238, 0.7742, 0.06238, 0.6854, 0.06594, 0.7801, 0.07723, 0.7801, 0.07723, 0.6854, 0.06594, 0.7756, 0.07739, 0.8204, 0.07614, 0.7756, 0.07739, 0.7742, 0.06238, 0.8204, 0.07614, 0.7742, 0.06238, 0.859, 0.04922, 0.859, 0.04922, 0.7742, 0.06238, 0.7801, 0.07723, 0.859, 0.04922, 0.7801, 0.07723, 0.8607, 0.07632, 0.8607, 0.07632, 0.7801, 0.07723, 0.7756, 0.07739, 0.8607, 0.07632, 0.7756, 0.07739, 0.8204, 0.07614])
me_landing_gear_alientank_medium_001.materials.append(mat_alienship2)
me_landing_gear_alientank_medium_001.update()
arm_armature = bpy.data.armatures.new('Armature')  # bones are not reproduced

# ---- objects
ob_armature = bpy.data.objects.new('Armature', arm_armature)
ob_base_alientank_high = bpy.data.objects.new('base alientank high', me_base_alientank_high_001)
ob_hull_alientank_medium = bpy.data.objects.new('hull alientank medium', me_hull_alientank_medium_001)
ob_cannon_alientank_medium = bpy.data.objects.new('cannon alientank medium', me_cannon_alientank_medium_001)
ob_landing_gear_alientank_medium = bpy.data.objects.new('landing gear alientank medium', me_landing_gear_alientank_medium_001)

# ---- transforms, parenting, visibility, modifiers, constraints
ob_armature.location = (0.0, 0.0, 0.0)
ob_base_alientank_high.parent = ob_armature
ob_base_alientank_high.location = (0.0, 0.0, 0.0)
_vg = ob_base_alientank_high.vertex_groups.new(name='base')
_vg.add([0, 1, 2, 3, 4, 5, 6, 7, 8, 9, 10, 11, 12, 13, 14, 15, 16, 17, 18, 19, 20, 21, 22, 23, 24, 25, 26, 27, 28, 29, 30, 31, 32, 33, 34, 35, 36, 37, 38, 39, 40, 41, 42, 43, 44, 45, 46, 47, 48, 49, 50, 51, 52, 53, 54, 55, 56, 57, 58, 59, 60, 61, 62, 63, 64, 65, 66, 67, 68, 69, 70, 71, 72, 73, 74, 75, 76, 77, 78, 79, 80, 81, 82, 83, 84, 85, 86, 87, 88, 89, 90, 91, 92, 93, 94, 95, 96, 97, 98, 99, 100], 1.0, 'REPLACE')
_m = ob_base_alientank_high.modifiers.new('Armature', 'ARMATURE')
_m.object = ob_armature
ob_hull_alientank_medium.parent = ob_armature
ob_hull_alientank_medium.location = (0.0, 0.0, 0.0)
_vg = ob_hull_alientank_medium.vertex_groups.new(name='hull')
_vg.add([0, 1, 2, 3, 4, 5, 6, 7, 8, 9, 10, 11, 12, 13, 14, 15, 16, 17, 18, 19, 20, 21, 22, 23, 24, 25, 26, 27, 28, 29, 30, 31, 32, 33, 34, 35, 36, 37, 38, 39, 40, 41, 42, 43, 44, 45, 46, 47, 48, 49, 50, 51], 1.0, 'REPLACE')
_m = ob_hull_alientank_medium.modifiers.new('Armature', 'ARMATURE')
_m.object = ob_armature
ob_cannon_alientank_medium.parent = ob_armature
ob_cannon_alientank_medium.location = (0.0, 0.0, 0.0)
_vg = ob_cannon_alientank_medium.vertex_groups.new(name='cannon')
_vg.add([0, 1, 2, 3, 4, 5, 6, 7, 8, 9, 10, 11, 12, 13, 14, 15, 16, 17, 18, 19, 20, 21, 22, 23, 24, 25, 26, 27, 28, 29, 30, 31, 32, 33, 34, 35, 36, 37, 38, 39, 40, 41, 42, 43, 44, 45, 46, 47, 48, 49, 50, 51, 52, 53, 54, 55, 56, 57, 58, 59, 60, 61, 62, 63, 64, 65, 66, 67, 68, 69, 70, 71, 72, 73, 74], 1.0, 'REPLACE')
_m = ob_cannon_alientank_medium.modifiers.new('Armature', 'ARMATURE')
_m.object = ob_armature
ob_landing_gear_alientank_medium.parent = ob_armature
ob_landing_gear_alientank_medium.location = (0.0, 0.0, 0.0)
_vg = ob_landing_gear_alientank_medium.vertex_groups.new(name='landing gear')
_vg.add([0, 1, 2, 3, 4, 5, 6, 7, 8, 9, 10, 11, 12, 13], 1.0, 'REPLACE')
_m = ob_landing_gear_alientank_medium.modifiers.new('Armature', 'ARMATURE')
_m.object = ob_armature

# ---- collection membership
scene.collection.objects.link(ob_armature)
scene.collection.objects.link(ob_base_alientank_high)
scene.collection.objects.link(ob_hull_alientank_medium)
scene.collection.objects.link(ob_cannon_alientank_medium)
scene.collection.objects.link(ob_landing_gear_alientank_medium)

# ---- scene / render settings (as saved in the file)
scene.frame_start = 1; scene.frame_end = 3; scene.frame_set(1)
scene.render.engine = 'BLENDER_EEVEE_NEXT'
scene.render.fps = 30
scene.cycles.sampling_pattern = 'TABULATED_SOBOL'
scene.cycles.use_light_tree = False
scene.view_settings.view_transform = 'Filmic'
bpy.context.view_layer.update()

# ---- added for rendering (the .blend has no active camera and no usable light): camera, sun
cam_auto = bpy.data.cameras.new('AutoCamera')
cam_auto.lens = 50.0
cam_auto.sensor_width = 36.0
cam_auto.clip_end = 6194.32
ob_auto_camera = bpy.data.objects.new('AutoCamera', cam_auto)
scene.collection.objects.link(ob_auto_camera)
ob_auto_camera.location = (352.332, -423.545, 366.948)
ob_auto_camera.rotation_euler = (1.09748, -7.21219e-08, 0.694738)
scene.camera = ob_auto_camera
light_auto_sun = bpy.data.lights.new('AutoSun', 'SUN')
light_auto_sun.energy = 3.0
light_auto_sun.angle = 0.0523599
ob_auto_sun = bpy.data.objects.new('AutoSun', light_auto_sun)
scene.collection.objects.link(ob_auto_sun)
ob_auto_sun.rotation_euler = (0.872665, 0.174533, 0.523599)
bpy.context.view_layer.update()
